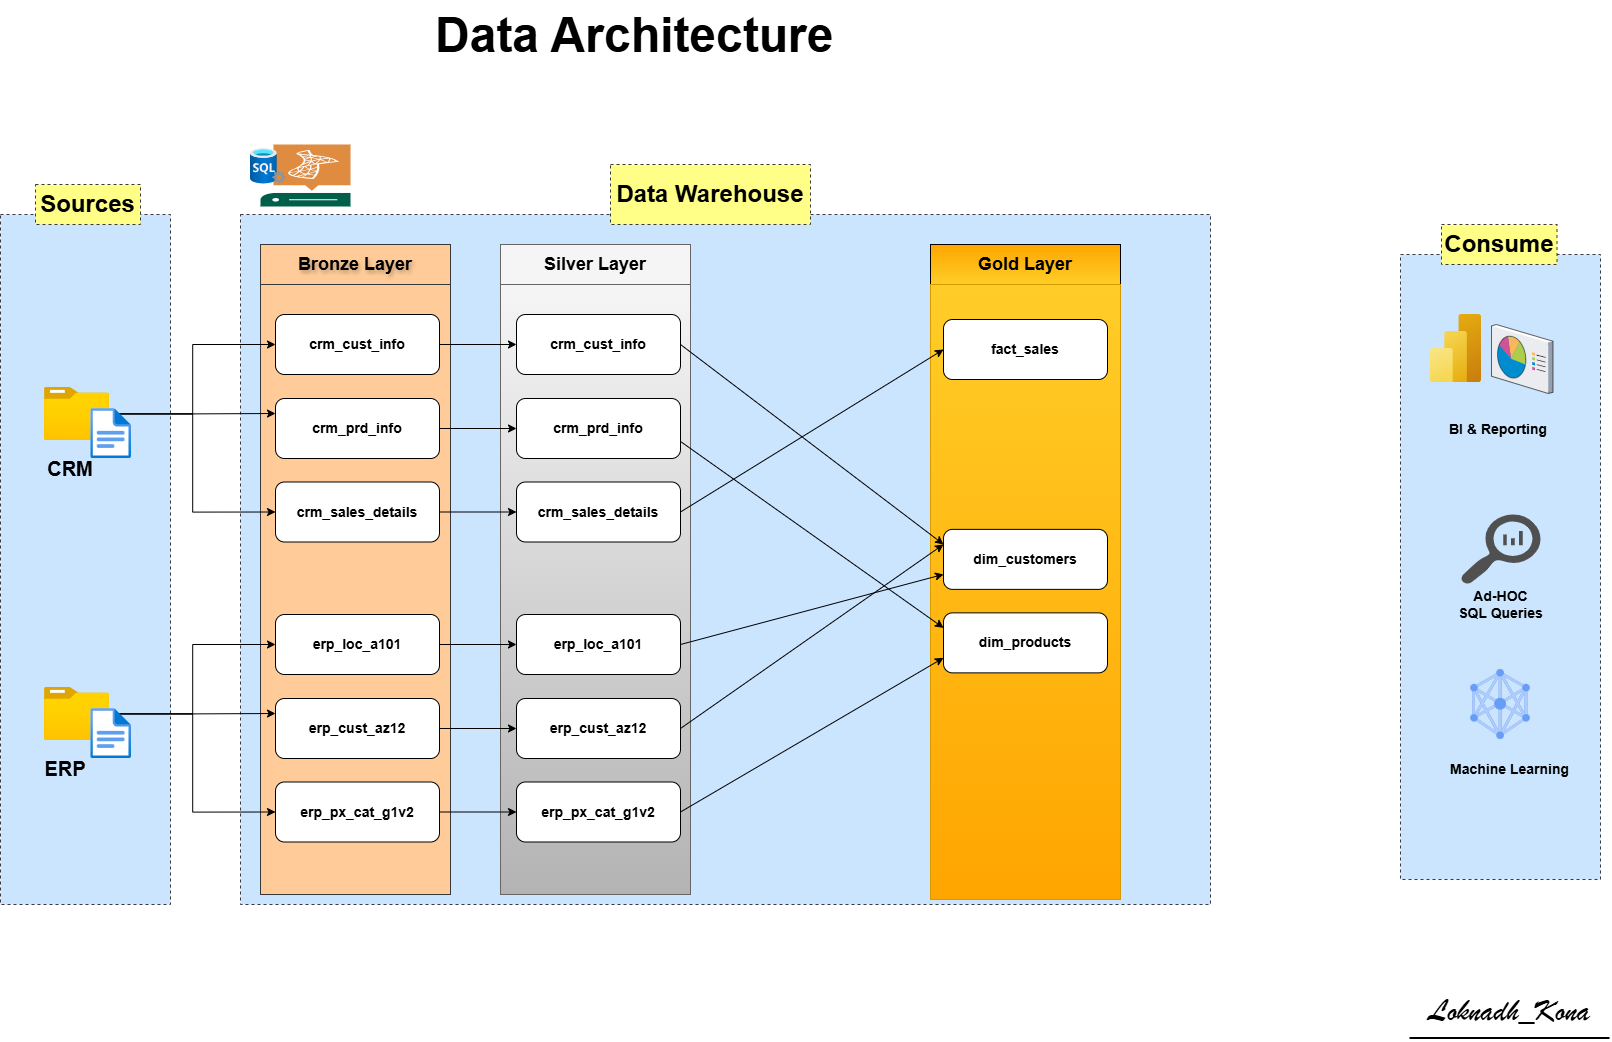

The diagram above was exported from draw.io. Its source (the exported page's mxGraphModel, read from the mxfile embedded in the PNG):
<mxGraphModel dx="2292" dy="1716" grid="1" gridSize="10" guides="1" tooltips="1" connect="1" arrows="1" fold="1" page="0" pageScale="1" pageWidth="827" pageHeight="1169" background="#FFFFFF" math="0" shadow="0" adaptiveColors="simple">
  <root>
    <mxCell id="0" />
    <mxCell id="1" parent="0" />
    <mxCell id="1GYG8D5FgDQ7bZXCQsa2-1" parent="1" style="rounded=0;whiteSpace=wrap;html=1;dashed=1;fillColor=#cce5ff;strokeColor=#36393d;" value="" vertex="1">
      <mxGeometry height="690" width="170" x="-130" y="80" as="geometry" />
    </mxCell>
    <mxCell id="1GYG8D5FgDQ7bZXCQsa2-2" parent="1" style="rounded=0;whiteSpace=wrap;html=1;fillColor=#ffff88;fontSize=24;dashed=1;strokeColor=#36393d;" value="&lt;b&gt;Sources&lt;/b&gt;" vertex="1">
      <mxGeometry height="40" width="105" x="-95" y="50" as="geometry" />
    </mxCell>
    <mxCell id="1GYG8D5FgDQ7bZXCQsa2-5" parent="1" style="rounded=0;whiteSpace=wrap;html=1;dashed=1;strokeColor=#36393d;fillColor=#cce5ff;" value="" vertex="1">
      <mxGeometry height="690" width="970" x="110" y="80" as="geometry" />
    </mxCell>
    <mxCell id="1GYG8D5FgDQ7bZXCQsa2-6" parent="1" style="rounded=0;whiteSpace=wrap;html=1;fillColor=#ffff88;fontSize=24;dashed=1;strokeColor=#36393d;" value="&lt;b&gt;Data Warehouse&lt;/b&gt;" vertex="1">
      <mxGeometry height="60" width="200" x="480" y="30" as="geometry" />
    </mxCell>
    <mxCell id="1GYG8D5FgDQ7bZXCQsa2-7" parent="1" style="rounded=0;whiteSpace=wrap;html=1;dashed=1;strokeColor=#36393d;fillColor=#cce5ff;" value="" vertex="1">
      <mxGeometry height="625" width="200" x="1270" y="120" as="geometry" />
    </mxCell>
    <mxCell id="1GYG8D5FgDQ7bZXCQsa2-8" parent="1" style="rounded=0;whiteSpace=wrap;html=1;fillColor=#ffff88;fontSize=24;dashed=1;strokeColor=#36393d;" value="&lt;b&gt;Consume&lt;/b&gt;" vertex="1">
      <mxGeometry height="40" width="115.5" x="1311" y="90" as="geometry" />
    </mxCell>
    <mxCell id="1GYG8D5FgDQ7bZXCQsa2-9" parent="1" style="rounded=0;whiteSpace=wrap;html=1;fillColor=#ffcc99;strokeColor=#36393d;gradientDirection=north;fillStyle=auto;textShadow=1;" value="&lt;b&gt;&lt;font style=&quot;font-size: 18px;&quot;&gt;Bronze&amp;nbsp;Layer&lt;/font&gt;&lt;/b&gt;" vertex="1">
      <mxGeometry height="40" width="190" x="130" y="110" as="geometry" />
    </mxCell>
    <mxCell id="1GYG8D5FgDQ7bZXCQsa2-10" parent="1" style="rounded=0;whiteSpace=wrap;html=1;fillColor=#f5f5f5;strokeColor=#666666;gradientColor=none;gradientDirection=radial;" value="&lt;b&gt;&lt;font style=&quot;font-size: 18px;&quot;&gt;Silver&amp;nbsp;&lt;span style=&quot;background-color: transparent;&quot;&gt;Layer&lt;/span&gt;&lt;/font&gt;&lt;/b&gt;" vertex="1">
      <mxGeometry height="40" width="190" x="370" y="110" as="geometry" />
    </mxCell>
    <mxCell id="1GYG8D5FgDQ7bZXCQsa2-11" parent="1" style="rounded=0;whiteSpace=wrap;html=1;fillColor=#ffcd28;strokeColor=light-dark(#000000,#996500);gradientColor=#ffa500;gradientDirection=north;" value="&lt;b&gt;&lt;font style=&quot;font-size: 18px;&quot;&gt;Gold&amp;nbsp;&lt;span style=&quot;background-color: transparent;&quot;&gt;Layer&lt;/span&gt;&lt;/font&gt;&lt;/b&gt;" vertex="1">
      <mxGeometry height="40" width="190" x="800" y="110" as="geometry" />
    </mxCell>
    <mxCell id="1GYG8D5FgDQ7bZXCQsa2-12" parent="1" style="rounded=0;whiteSpace=wrap;html=1;fillColor=#ffcc99;strokeColor=#36393d;" value="" vertex="1">
      <mxGeometry height="610" width="190" x="130" y="150" as="geometry" />
    </mxCell>
    <mxCell id="1GYG8D5FgDQ7bZXCQsa2-13" parent="1" style="rounded=0;whiteSpace=wrap;html=1;fillColor=#f5f5f5;gradientColor=#b3b3b3;strokeColor=#666666;" value="" vertex="1">
      <mxGeometry height="610" width="190" x="370" y="150" as="geometry" />
    </mxCell>
    <mxCell id="1GYG8D5FgDQ7bZXCQsa2-14" parent="1" style="rounded=0;whiteSpace=wrap;html=1;fillColor=#ffcd28;gradientColor=#ffa500;strokeColor=#d79b00;" value="" vertex="1">
      <mxGeometry height="615" width="190" x="800" y="150" as="geometry" />
    </mxCell>
    <mxCell id="opX7UQE6sl2cDw9di25k-33" edge="1" parent="1" source="1GYG8D5FgDQ7bZXCQsa2-15" style="edgeStyle=orthogonalEdgeStyle;rounded=0;orthogonalLoop=1;jettySize=auto;html=1;entryX=0;entryY=0.25;entryDx=0;entryDy=0;" target="opX7UQE6sl2cDw9di25k-31">
      <mxGeometry relative="1" as="geometry" />
    </mxCell>
    <mxCell id="opX7UQE6sl2cDw9di25k-34" edge="1" parent="1" source="1GYG8D5FgDQ7bZXCQsa2-15" style="edgeStyle=orthogonalEdgeStyle;rounded=0;orthogonalLoop=1;jettySize=auto;html=1;entryX=0;entryY=0.5;entryDx=0;entryDy=0;" target="opX7UQE6sl2cDw9di25k-30">
      <mxGeometry relative="1" as="geometry" />
    </mxCell>
    <mxCell id="opX7UQE6sl2cDw9di25k-36" edge="1" parent="1" source="1GYG8D5FgDQ7bZXCQsa2-15" style="edgeStyle=orthogonalEdgeStyle;rounded=0;orthogonalLoop=1;jettySize=auto;html=1;entryX=0;entryY=0.5;entryDx=0;entryDy=0;" target="opX7UQE6sl2cDw9di25k-32">
      <mxGeometry relative="1" as="geometry" />
    </mxCell>
    <mxCell id="1GYG8D5FgDQ7bZXCQsa2-15" parent="1" style="image;aspect=fixed;html=1;points=[];align=center;fontSize=23;image=img/lib/azure2/general/Folder_Blank.svg;" value="" vertex="1">
      <mxGeometry height="52.87" width="65.15" x="-86.05" y="253" as="geometry" />
    </mxCell>
    <mxCell id="1GYG8D5FgDQ7bZXCQsa2-16" parent="1" style="image;aspect=fixed;html=1;points=[];align=center;fontSize=20;image=img/lib/azure2/general/File.svg;" value="" vertex="1">
      <mxGeometry height="50.19" width="40.74" x="-39.74" y="274" as="geometry" />
    </mxCell>
    <mxCell id="1GYG8D5FgDQ7bZXCQsa2-18" parent="1" style="rounded=0;whiteSpace=wrap;html=1;strokeColor=none;fillColor=none;" value="&lt;b&gt;&lt;font style=&quot;font-size: 20px;&quot;&gt;CRM&lt;/font&gt;&lt;/b&gt;" vertex="1">
      <mxGeometry height="20" width="50" x="-85.16" y="324" as="geometry" />
    </mxCell>
    <mxCell id="1GYG8D5FgDQ7bZXCQsa2-55" parent="1" style="image;aspect=fixed;html=1;points=[];align=center;fontSize=12;image=img/lib/azure2/analytics/Power_BI_Embedded.svg;" value="" vertex="1">
      <mxGeometry height="68" width="51" x="1300" y="180" as="geometry" />
    </mxCell>
    <mxCell id="1GYG8D5FgDQ7bZXCQsa2-58" parent="1" style="verticalLabelPosition=bottom;sketch=0;aspect=fixed;html=1;verticalAlign=top;strokeColor=none;align=center;outlineConnect=0;shape=mxgraph.citrix.reporting;" value="" vertex="1">
      <mxGeometry height="69" width="61.5" x="1361" y="190" as="geometry" />
    </mxCell>
    <mxCell id="1GYG8D5FgDQ7bZXCQsa2-59" parent="1" style="text;html=1;whiteSpace=wrap;strokeColor=none;fillColor=none;align=center;verticalAlign=middle;rounded=0;fontSize=14;fontStyle=1" value="BI &amp;amp; Reporting" vertex="1">
      <mxGeometry height="50" width="100" x="1317.5" y="270" as="geometry" />
    </mxCell>
    <mxCell id="1GYG8D5FgDQ7bZXCQsa2-60" parent="1" style="sketch=0;pointerEvents=1;shadow=0;dashed=0;html=1;strokeColor=none;labelPosition=center;verticalLabelPosition=bottom;verticalAlign=top;align=center;fillColor=light-dark(#505050,#3399FF);shape=mxgraph.mscae.oms.log_search" value="" vertex="1">
      <mxGeometry height="70" width="80" x="1330" y="380" as="geometry" />
    </mxCell>
    <mxCell id="1GYG8D5FgDQ7bZXCQsa2-61" parent="1" style="text;html=1;whiteSpace=wrap;strokeColor=none;fillColor=none;align=center;verticalAlign=middle;rounded=0;fontStyle=1;fontSize=14;" value="Ad-HOC&lt;div&gt;SQL Queries&lt;/div&gt;" vertex="1">
      <mxGeometry height="75" width="97" x="1321.5" y="432.5" as="geometry" />
    </mxCell>
    <mxCell id="1GYG8D5FgDQ7bZXCQsa2-62" parent="1" style="editableCssRules=.*;html=1;shape=image;verticalLabelPosition=bottom;labelBackgroundColor=#ffffff;verticalAlign=top;aspect=fixed;imageAspect=0;image=data:image/svg+xml,(base64 omitted: 2764 chars);" value="" vertex="1">
      <mxGeometry height="70" width="59.5" x="1340.25" y="535" as="geometry" />
    </mxCell>
    <mxCell id="1GYG8D5FgDQ7bZXCQsa2-63" parent="1" style="text;html=1;whiteSpace=wrap;strokeColor=none;fillColor=none;align=center;verticalAlign=middle;rounded=0;fontSize=14;fontStyle=1" value="Machine Learning" vertex="1">
      <mxGeometry height="30" width="122.5" x="1317.5" y="620" as="geometry" />
    </mxCell>
    <mxCell id="1GYG8D5FgDQ7bZXCQsa2-64" parent="1" style="sketch=0;pointerEvents=1;shadow=0;dashed=0;html=1;strokeColor=none;fillColor=light-dark(#005F4B,#66B2FF);labelPosition=center;verticalLabelPosition=bottom;verticalAlign=top;align=center;outlineConnect=0;shape=mxgraph.veeam2.sql_server;" value="" vertex="1">
      <mxGeometry height="62" width="90" x="130" y="10" as="geometry" />
    </mxCell>
    <mxCell id="1GYG8D5FgDQ7bZXCQsa2-65" parent="1" style="image;aspect=fixed;html=1;points=[];align=center;fontSize=12;image=img/lib/azure2/databases/SQL_Server.svg;" value="" vertex="1">
      <mxGeometry height="36" width="36" x="120" y="14" as="geometry" />
    </mxCell>
    <mxCell id="1GYG8D5FgDQ7bZXCQsa2-67" parent="1" style="text;html=1;whiteSpace=wrap;overflow=hidden;rounded=0;fontSize=24;" value="&lt;h1 style=&quot;margin-top: 0px;&quot;&gt;Data Architecture&lt;/h1&gt;" vertex="1">
      <mxGeometry height="90" width="450" x="302.5" y="-134" as="geometry" />
    </mxCell>
    <mxCell id="opX7UQE6sl2cDw9di25k-25" parent="1" style="text;html=1;strokeColor=none;fillColor=none;align=center;verticalAlign=middle;whiteSpace=wrap;rounded=0;fontSize=32;fontFamily=Brush Script MT, cursive;fontStyle=0;fontColor=#000000;" value="Loknadh_Kona" vertex="1">
      <mxGeometry height="60" width="200" x="1279" y="848" as="geometry" />
    </mxCell>
    <mxCell id="opX7UQE6sl2cDw9di25k-26" edge="1" parent="1" style="endArrow=none;html=1;rounded=0;strokeWidth=2;" value="">
      <mxGeometry height="50" relative="1" width="50" as="geometry">
        <mxPoint x="1279" y="903.5" as="sourcePoint" />
        <mxPoint x="1479" y="903.5" as="targetPoint" />
      </mxGeometry>
    </mxCell>
    <mxCell id="Q5rgL7ZiX7DX3SYrhWT0-14" edge="1" parent="1" source="opX7UQE6sl2cDw9di25k-30" style="edgeStyle=orthogonalEdgeStyle;rounded=0;orthogonalLoop=1;jettySize=auto;html=1;entryX=0;entryY=0.5;entryDx=0;entryDy=0;" target="Q5rgL7ZiX7DX3SYrhWT0-7">
      <mxGeometry relative="1" as="geometry" />
    </mxCell>
    <mxCell id="opX7UQE6sl2cDw9di25k-30" parent="1" style="rounded=1;whiteSpace=wrap;html=1;" value="&lt;b&gt;&lt;font style=&quot;font-size: 14px;&quot;&gt;crm_cust_info&lt;/font&gt;&lt;/b&gt;" vertex="1">
      <mxGeometry height="60" width="164" x="145" y="180" as="geometry" />
    </mxCell>
    <mxCell id="Q5rgL7ZiX7DX3SYrhWT0-15" edge="1" parent="1" source="opX7UQE6sl2cDw9di25k-31" style="edgeStyle=orthogonalEdgeStyle;rounded=0;orthogonalLoop=1;jettySize=auto;html=1;" target="Q5rgL7ZiX7DX3SYrhWT0-8" value="">
      <mxGeometry relative="1" as="geometry" />
    </mxCell>
    <mxCell id="opX7UQE6sl2cDw9di25k-31" parent="1" style="rounded=1;whiteSpace=wrap;html=1;" value="&lt;font style=&quot;font-size: 14px;&quot;&gt;&lt;b&gt;crm_prd_info&lt;/b&gt;&lt;/font&gt;" vertex="1">
      <mxGeometry height="60" width="164" x="145" y="264" as="geometry" />
    </mxCell>
    <mxCell id="Q5rgL7ZiX7DX3SYrhWT0-16" edge="1" parent="1" source="opX7UQE6sl2cDw9di25k-32" style="edgeStyle=orthogonalEdgeStyle;rounded=0;orthogonalLoop=1;jettySize=auto;html=1;" target="Q5rgL7ZiX7DX3SYrhWT0-9" value="">
      <mxGeometry relative="1" as="geometry" />
    </mxCell>
    <mxCell id="opX7UQE6sl2cDw9di25k-32" parent="1" style="rounded=1;whiteSpace=wrap;html=1;" value="&lt;font style=&quot;font-size: 14px;&quot;&gt;&lt;b&gt;crm_sales_details&lt;/b&gt;&lt;/font&gt;" vertex="1">
      <mxGeometry height="60" width="164" x="145" y="347.5" as="geometry" />
    </mxCell>
    <mxCell id="opX7UQE6sl2cDw9di25k-37" edge="1" parent="1" source="opX7UQE6sl2cDw9di25k-40" style="edgeStyle=orthogonalEdgeStyle;rounded=0;orthogonalLoop=1;jettySize=auto;html=1;entryX=0;entryY=0.25;entryDx=0;entryDy=0;" target="opX7UQE6sl2cDw9di25k-44">
      <mxGeometry relative="1" as="geometry" />
    </mxCell>
    <mxCell id="opX7UQE6sl2cDw9di25k-38" edge="1" parent="1" source="opX7UQE6sl2cDw9di25k-40" style="edgeStyle=orthogonalEdgeStyle;rounded=0;orthogonalLoop=1;jettySize=auto;html=1;entryX=0;entryY=0.5;entryDx=0;entryDy=0;" target="opX7UQE6sl2cDw9di25k-43">
      <mxGeometry relative="1" as="geometry" />
    </mxCell>
    <mxCell id="opX7UQE6sl2cDw9di25k-39" edge="1" parent="1" source="opX7UQE6sl2cDw9di25k-40" style="edgeStyle=orthogonalEdgeStyle;rounded=0;orthogonalLoop=1;jettySize=auto;html=1;entryX=0;entryY=0.5;entryDx=0;entryDy=0;" target="opX7UQE6sl2cDw9di25k-45">
      <mxGeometry relative="1" as="geometry" />
    </mxCell>
    <mxCell id="opX7UQE6sl2cDw9di25k-40" parent="1" style="image;aspect=fixed;html=1;points=[];align=center;fontSize=23;image=img/lib/azure2/general/Folder_Blank.svg;" value="" vertex="1">
      <mxGeometry height="52.87" width="65.15" x="-86.05" y="553" as="geometry" />
    </mxCell>
    <mxCell id="opX7UQE6sl2cDw9di25k-41" parent="1" style="image;aspect=fixed;html=1;points=[];align=center;fontSize=20;image=img/lib/azure2/general/File.svg;" value="" vertex="1">
      <mxGeometry height="50.19" width="40.74" x="-39.74000000000001" y="574" as="geometry" />
    </mxCell>
    <mxCell id="Q5rgL7ZiX7DX3SYrhWT0-17" edge="1" parent="1" source="opX7UQE6sl2cDw9di25k-43" style="edgeStyle=orthogonalEdgeStyle;rounded=0;orthogonalLoop=1;jettySize=auto;html=1;" target="Q5rgL7ZiX7DX3SYrhWT0-10" value="">
      <mxGeometry relative="1" as="geometry" />
    </mxCell>
    <mxCell id="opX7UQE6sl2cDw9di25k-43" parent="1" style="rounded=1;whiteSpace=wrap;html=1;" value="&lt;font style=&quot;font-size: 14px;&quot;&gt;&lt;b&gt;erp_loc_a101&lt;/b&gt;&lt;/font&gt;" vertex="1">
      <mxGeometry height="60" width="164" x="145" y="480" as="geometry" />
    </mxCell>
    <mxCell id="Q5rgL7ZiX7DX3SYrhWT0-18" edge="1" parent="1" source="opX7UQE6sl2cDw9di25k-44" style="edgeStyle=orthogonalEdgeStyle;rounded=0;orthogonalLoop=1;jettySize=auto;html=1;" target="Q5rgL7ZiX7DX3SYrhWT0-11" value="">
      <mxGeometry relative="1" as="geometry" />
    </mxCell>
    <mxCell id="opX7UQE6sl2cDw9di25k-44" parent="1" style="rounded=1;whiteSpace=wrap;html=1;" value="&lt;b&gt;&lt;font style=&quot;font-size: 14px;&quot;&gt;erp_cust_az12&lt;/font&gt;&lt;/b&gt;" vertex="1">
      <mxGeometry height="60" width="164" x="145" y="564" as="geometry" />
    </mxCell>
    <mxCell id="Q5rgL7ZiX7DX3SYrhWT0-19" edge="1" parent="1" source="opX7UQE6sl2cDw9di25k-45" style="edgeStyle=orthogonalEdgeStyle;rounded=0;orthogonalLoop=1;jettySize=auto;html=1;" target="Q5rgL7ZiX7DX3SYrhWT0-12" value="">
      <mxGeometry relative="1" as="geometry" />
    </mxCell>
    <mxCell id="opX7UQE6sl2cDw9di25k-45" parent="1" style="rounded=1;whiteSpace=wrap;html=1;" value="&lt;b&gt;&lt;font style=&quot;font-size: 14px;&quot;&gt;erp_px_cat_g1v2&lt;/font&gt;&lt;/b&gt;" vertex="1">
      <mxGeometry height="60" width="164" x="145" y="647.5" as="geometry" />
    </mxCell>
    <mxCell id="opX7UQE6sl2cDw9di25k-46" parent="1" style="rounded=0;whiteSpace=wrap;html=1;strokeColor=none;fillColor=none;" value="&lt;span style=&quot;font-size: 20px;&quot;&gt;&lt;b&gt;ERP&lt;/b&gt;&lt;/span&gt;" vertex="1">
      <mxGeometry height="20" width="50" x="-89.74000000000001" y="624" as="geometry" />
    </mxCell>
    <mxCell id="Q5rgL7ZiX7DX3SYrhWT0-7" parent="1" style="rounded=1;whiteSpace=wrap;html=1;" value="&lt;b&gt;&lt;font style=&quot;font-size: 14px;&quot;&gt;crm_cust_info&lt;/font&gt;&lt;/b&gt;" vertex="1">
      <mxGeometry height="60" width="164" x="386" y="180" as="geometry" />
    </mxCell>
    <mxCell id="hJT-3scL2ZQ60TVVpAXJ-16" edge="1" parent="1" source="Q5rgL7ZiX7DX3SYrhWT0-8" style="rounded=0;orthogonalLoop=1;jettySize=auto;html=1;entryX=0;entryY=0.25;entryDx=0;entryDy=0;exitX=0.949;exitY=0.617;exitDx=0;exitDy=0;exitPerimeter=0;" target="hJT-3scL2ZQ60TVVpAXJ-3">
      <mxGeometry relative="1" as="geometry">
        <mxPoint x="590" y="310" as="sourcePoint" />
        <mxPoint x="846.72" y="479.9999999999999" as="targetPoint" />
      </mxGeometry>
    </mxCell>
    <mxCell id="Q5rgL7ZiX7DX3SYrhWT0-8" parent="1" style="rounded=1;whiteSpace=wrap;html=1;" value="&lt;font style=&quot;font-size: 14px;&quot;&gt;&lt;b&gt;crm_prd_info&lt;/b&gt;&lt;/font&gt;" vertex="1">
      <mxGeometry height="60" width="164" x="386" y="264" as="geometry" />
    </mxCell>
    <mxCell id="hJT-3scL2ZQ60TVVpAXJ-14" edge="1" parent="1" source="Q5rgL7ZiX7DX3SYrhWT0-9" style="rounded=0;orthogonalLoop=1;jettySize=auto;html=1;entryX=0;entryY=0.5;entryDx=0;entryDy=0;exitX=1;exitY=0.5;exitDx=0;exitDy=0;" target="hJT-3scL2ZQ60TVVpAXJ-1">
      <mxGeometry relative="1" as="geometry" />
    </mxCell>
    <mxCell id="Q5rgL7ZiX7DX3SYrhWT0-9" parent="1" style="rounded=1;whiteSpace=wrap;html=1;" value="&lt;font style=&quot;font-size: 14px;&quot;&gt;&lt;b&gt;crm_sales_details&lt;/b&gt;&lt;/font&gt;" vertex="1">
      <mxGeometry height="60" width="164" x="386" y="347.5" as="geometry" />
    </mxCell>
    <mxCell id="hJT-3scL2ZQ60TVVpAXJ-17" edge="1" parent="1" source="Q5rgL7ZiX7DX3SYrhWT0-10" style="rounded=0;orthogonalLoop=1;jettySize=auto;html=1;entryX=0;entryY=0.75;entryDx=0;entryDy=0;exitX=1;exitY=0.5;exitDx=0;exitDy=0;" target="hJT-3scL2ZQ60TVVpAXJ-2">
      <mxGeometry relative="1" as="geometry" />
    </mxCell>
    <mxCell id="Q5rgL7ZiX7DX3SYrhWT0-10" parent="1" style="rounded=1;whiteSpace=wrap;html=1;" value="&lt;font style=&quot;font-size: 14px;&quot;&gt;&lt;b&gt;erp_loc_a101&lt;/b&gt;&lt;/font&gt;" vertex="1">
      <mxGeometry height="60" width="164" x="386" y="480" as="geometry" />
    </mxCell>
    <mxCell id="hJT-3scL2ZQ60TVVpAXJ-18" edge="1" parent="1" source="Q5rgL7ZiX7DX3SYrhWT0-11" style="rounded=0;orthogonalLoop=1;jettySize=auto;html=1;entryX=0;entryY=0.25;entryDx=0;entryDy=0;exitX=1;exitY=0.5;exitDx=0;exitDy=0;" target="hJT-3scL2ZQ60TVVpAXJ-2">
      <mxGeometry relative="1" as="geometry" />
    </mxCell>
    <mxCell id="Q5rgL7ZiX7DX3SYrhWT0-11" parent="1" style="rounded=1;whiteSpace=wrap;html=1;" value="&lt;b&gt;&lt;font style=&quot;font-size: 14px;&quot;&gt;erp_cust_az12&lt;/font&gt;&lt;/b&gt;" vertex="1">
      <mxGeometry height="60" width="164" x="386" y="564" as="geometry" />
    </mxCell>
    <mxCell id="hJT-3scL2ZQ60TVVpAXJ-19" edge="1" parent="1" source="Q5rgL7ZiX7DX3SYrhWT0-12" style="rounded=0;orthogonalLoop=1;jettySize=auto;html=1;entryX=0;entryY=0.75;entryDx=0;entryDy=0;exitX=1;exitY=0.5;exitDx=0;exitDy=0;" target="hJT-3scL2ZQ60TVVpAXJ-3">
      <mxGeometry relative="1" as="geometry" />
    </mxCell>
    <mxCell id="Q5rgL7ZiX7DX3SYrhWT0-12" parent="1" style="rounded=1;whiteSpace=wrap;html=1;" value="&lt;b&gt;&lt;font style=&quot;font-size: 14px;&quot;&gt;erp_px_cat_g1v2&lt;/font&gt;&lt;/b&gt;" vertex="1">
      <mxGeometry height="60" width="164" x="386" y="647.5" as="geometry" />
    </mxCell>
    <mxCell id="hJT-3scL2ZQ60TVVpAXJ-1" parent="1" style="rounded=1;whiteSpace=wrap;html=1;" value="&lt;font style=&quot;font-size: 14px;&quot;&gt;&lt;b&gt;fact_sales&lt;/b&gt;&lt;/font&gt;" vertex="1">
      <mxGeometry height="60" width="164" x="813" y="185" as="geometry" />
    </mxCell>
    <mxCell id="hJT-3scL2ZQ60TVVpAXJ-2" parent="1" style="rounded=1;whiteSpace=wrap;html=1;" value="&lt;b&gt;&lt;font style=&quot;font-size: 14px;&quot;&gt;dim_customers&lt;/font&gt;&lt;/b&gt;" vertex="1">
      <mxGeometry height="60" width="164" x="813" y="394.87" as="geometry" />
    </mxCell>
    <mxCell id="hJT-3scL2ZQ60TVVpAXJ-3" parent="1" style="rounded=1;whiteSpace=wrap;html=1;" value="&lt;b&gt;&lt;font style=&quot;font-size: 14px;&quot;&gt;dim_products&lt;/font&gt;&lt;/b&gt;" vertex="1">
      <mxGeometry height="60" width="164" x="813" y="478.37" as="geometry" />
    </mxCell>
    <mxCell id="hJT-3scL2ZQ60TVVpAXJ-20" edge="1" parent="1" source="Q5rgL7ZiX7DX3SYrhWT0-7" style="endArrow=classic;html=1;rounded=0;exitX=1;exitY=0.5;exitDx=0;exitDy=0;entryX=0;entryY=0.25;entryDx=0;entryDy=0;" target="hJT-3scL2ZQ60TVVpAXJ-2" value="">
      <mxGeometry height="50" relative="1" width="50" as="geometry">
        <mxPoint x="580" y="540" as="sourcePoint" />
        <mxPoint x="630" y="490" as="targetPoint" />
      </mxGeometry>
    </mxCell>
  </root>
</mxGraphModel>